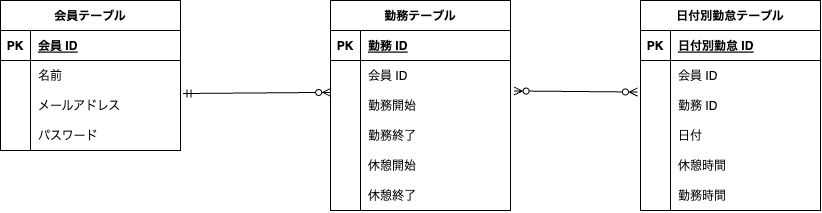

The diagram above was exported from draw.io. Its source (the exported page's mxGraphModel, read from the mxfile embedded in the PNG):
<mxGraphModel dx="534" dy="542" grid="1" gridSize="10" guides="1" tooltips="1" connect="1" arrows="1" fold="1" page="1" pageScale="1" pageWidth="1169" pageHeight="827" math="0" shadow="0">
  <root>
    <mxCell id="0" />
    <mxCell id="1" parent="0" />
    <mxCell id="2" value="会員テーブル" style="shape=table;startSize=30;container=1;collapsible=1;childLayout=tableLayout;fixedRows=1;rowLines=0;fontStyle=1;align=center;resizeLast=1;" parent="1" vertex="1">
      <mxGeometry x="30" y="270" width="180" height="150" as="geometry" />
    </mxCell>
    <mxCell id="3" value="" style="shape=tableRow;horizontal=0;startSize=0;swimlaneHead=0;swimlaneBody=0;fillColor=none;collapsible=0;dropTarget=0;points=[[0,0.5],[1,0.5]];portConstraint=eastwest;top=0;left=0;right=0;bottom=1;" parent="2" vertex="1">
      <mxGeometry y="30" width="180" height="30" as="geometry" />
    </mxCell>
    <mxCell id="4" value="PK" style="shape=partialRectangle;connectable=0;fillColor=none;top=0;left=0;bottom=0;right=0;fontStyle=1;overflow=hidden;" parent="3" vertex="1">
      <mxGeometry width="30" height="30" as="geometry">
        <mxRectangle width="30" height="30" as="alternateBounds" />
      </mxGeometry>
    </mxCell>
    <mxCell id="5" value="会員 ID" style="shape=partialRectangle;connectable=0;fillColor=none;top=0;left=0;bottom=0;right=0;align=left;spacingLeft=6;fontStyle=5;overflow=hidden;" parent="3" vertex="1">
      <mxGeometry x="30" width="150" height="30" as="geometry">
        <mxRectangle width="150" height="30" as="alternateBounds" />
      </mxGeometry>
    </mxCell>
    <mxCell id="6" value="" style="shape=tableRow;horizontal=0;startSize=0;swimlaneHead=0;swimlaneBody=0;fillColor=none;collapsible=0;dropTarget=0;points=[[0,0.5],[1,0.5]];portConstraint=eastwest;top=0;left=0;right=0;bottom=0;" parent="2" vertex="1">
      <mxGeometry y="60" width="180" height="30" as="geometry" />
    </mxCell>
    <mxCell id="7" value="" style="shape=partialRectangle;connectable=0;fillColor=none;top=0;left=0;bottom=0;right=0;editable=1;overflow=hidden;" parent="6" vertex="1">
      <mxGeometry width="30" height="30" as="geometry">
        <mxRectangle width="30" height="30" as="alternateBounds" />
      </mxGeometry>
    </mxCell>
    <mxCell id="8" value="名前" style="shape=partialRectangle;connectable=0;fillColor=none;top=0;left=0;bottom=0;right=0;align=left;spacingLeft=6;overflow=hidden;" parent="6" vertex="1">
      <mxGeometry x="30" width="150" height="30" as="geometry">
        <mxRectangle width="150" height="30" as="alternateBounds" />
      </mxGeometry>
    </mxCell>
    <mxCell id="9" value="" style="shape=tableRow;horizontal=0;startSize=0;swimlaneHead=0;swimlaneBody=0;fillColor=none;collapsible=0;dropTarget=0;points=[[0,0.5],[1,0.5]];portConstraint=eastwest;top=0;left=0;right=0;bottom=0;" parent="2" vertex="1">
      <mxGeometry y="90" width="180" height="30" as="geometry" />
    </mxCell>
    <mxCell id="10" value="" style="shape=partialRectangle;connectable=0;fillColor=none;top=0;left=0;bottom=0;right=0;editable=1;overflow=hidden;" parent="9" vertex="1">
      <mxGeometry width="30" height="30" as="geometry">
        <mxRectangle width="30" height="30" as="alternateBounds" />
      </mxGeometry>
    </mxCell>
    <mxCell id="11" value="メールアドレス" style="shape=partialRectangle;connectable=0;fillColor=none;top=0;left=0;bottom=0;right=0;align=left;spacingLeft=6;overflow=hidden;" parent="9" vertex="1">
      <mxGeometry x="30" width="150" height="30" as="geometry">
        <mxRectangle width="150" height="30" as="alternateBounds" />
      </mxGeometry>
    </mxCell>
    <mxCell id="12" value="" style="shape=tableRow;horizontal=0;startSize=0;swimlaneHead=0;swimlaneBody=0;fillColor=none;collapsible=0;dropTarget=0;points=[[0,0.5],[1,0.5]];portConstraint=eastwest;top=0;left=0;right=0;bottom=0;" parent="2" vertex="1">
      <mxGeometry y="120" width="180" height="30" as="geometry" />
    </mxCell>
    <mxCell id="13" value="" style="shape=partialRectangle;connectable=0;fillColor=none;top=0;left=0;bottom=0;right=0;editable=1;overflow=hidden;" parent="12" vertex="1">
      <mxGeometry width="30" height="30" as="geometry">
        <mxRectangle width="30" height="30" as="alternateBounds" />
      </mxGeometry>
    </mxCell>
    <mxCell id="14" value="パスワード" style="shape=partialRectangle;connectable=0;fillColor=none;top=0;left=0;bottom=0;right=0;align=left;spacingLeft=6;overflow=hidden;" parent="12" vertex="1">
      <mxGeometry x="30" width="150" height="30" as="geometry">
        <mxRectangle width="150" height="30" as="alternateBounds" />
      </mxGeometry>
    </mxCell>
    <mxCell id="15" value="勤務テーブル" style="shape=table;startSize=30;container=1;collapsible=1;childLayout=tableLayout;fixedRows=1;rowLines=0;fontStyle=1;align=center;resizeLast=1;" parent="1" vertex="1">
      <mxGeometry x="360" y="270" width="180" height="210" as="geometry" />
    </mxCell>
    <mxCell id="16" value="" style="shape=tableRow;horizontal=0;startSize=0;swimlaneHead=0;swimlaneBody=0;fillColor=none;collapsible=0;dropTarget=0;points=[[0,0.5],[1,0.5]];portConstraint=eastwest;top=0;left=0;right=0;bottom=1;" parent="15" vertex="1">
      <mxGeometry y="30" width="180" height="30" as="geometry" />
    </mxCell>
    <mxCell id="17" value="PK" style="shape=partialRectangle;connectable=0;fillColor=none;top=0;left=0;bottom=0;right=0;fontStyle=1;overflow=hidden;" parent="16" vertex="1">
      <mxGeometry width="30" height="30" as="geometry">
        <mxRectangle width="30" height="30" as="alternateBounds" />
      </mxGeometry>
    </mxCell>
    <mxCell id="18" value="勤務 ID" style="shape=partialRectangle;connectable=0;fillColor=none;top=0;left=0;bottom=0;right=0;align=left;spacingLeft=6;fontStyle=5;overflow=hidden;" parent="16" vertex="1">
      <mxGeometry x="30" width="150" height="30" as="geometry">
        <mxRectangle width="150" height="30" as="alternateBounds" />
      </mxGeometry>
    </mxCell>
    <mxCell id="19" value="" style="shape=tableRow;horizontal=0;startSize=0;swimlaneHead=0;swimlaneBody=0;fillColor=none;collapsible=0;dropTarget=0;points=[[0,0.5],[1,0.5]];portConstraint=eastwest;top=0;left=0;right=0;bottom=0;" parent="15" vertex="1">
      <mxGeometry y="60" width="180" height="30" as="geometry" />
    </mxCell>
    <mxCell id="20" value="" style="shape=partialRectangle;connectable=0;fillColor=none;top=0;left=0;bottom=0;right=0;editable=1;overflow=hidden;" parent="19" vertex="1">
      <mxGeometry width="30" height="30" as="geometry">
        <mxRectangle width="30" height="30" as="alternateBounds" />
      </mxGeometry>
    </mxCell>
    <mxCell id="21" value="会員 ID" style="shape=partialRectangle;connectable=0;fillColor=none;top=0;left=0;bottom=0;right=0;align=left;spacingLeft=6;overflow=hidden;" parent="19" vertex="1">
      <mxGeometry x="30" width="150" height="30" as="geometry">
        <mxRectangle width="150" height="30" as="alternateBounds" />
      </mxGeometry>
    </mxCell>
    <mxCell id="22" value="" style="shape=tableRow;horizontal=0;startSize=0;swimlaneHead=0;swimlaneBody=0;fillColor=none;collapsible=0;dropTarget=0;points=[[0,0.5],[1,0.5]];portConstraint=eastwest;top=0;left=0;right=0;bottom=0;" parent="15" vertex="1">
      <mxGeometry y="90" width="180" height="30" as="geometry" />
    </mxCell>
    <mxCell id="23" value="" style="shape=partialRectangle;connectable=0;fillColor=none;top=0;left=0;bottom=0;right=0;editable=1;overflow=hidden;" parent="22" vertex="1">
      <mxGeometry width="30" height="30" as="geometry">
        <mxRectangle width="30" height="30" as="alternateBounds" />
      </mxGeometry>
    </mxCell>
    <mxCell id="24" value="勤務開始" style="shape=partialRectangle;connectable=0;fillColor=none;top=0;left=0;bottom=0;right=0;align=left;spacingLeft=6;overflow=hidden;" parent="22" vertex="1">
      <mxGeometry x="30" width="150" height="30" as="geometry">
        <mxRectangle width="150" height="30" as="alternateBounds" />
      </mxGeometry>
    </mxCell>
    <mxCell id="25" value="" style="shape=tableRow;horizontal=0;startSize=0;swimlaneHead=0;swimlaneBody=0;fillColor=none;collapsible=0;dropTarget=0;points=[[0,0.5],[1,0.5]];portConstraint=eastwest;top=0;left=0;right=0;bottom=0;" parent="15" vertex="1">
      <mxGeometry y="120" width="180" height="30" as="geometry" />
    </mxCell>
    <mxCell id="26" value="" style="shape=partialRectangle;connectable=0;fillColor=none;top=0;left=0;bottom=0;right=0;editable=1;overflow=hidden;" parent="25" vertex="1">
      <mxGeometry width="30" height="30" as="geometry">
        <mxRectangle width="30" height="30" as="alternateBounds" />
      </mxGeometry>
    </mxCell>
    <mxCell id="27" value="勤務終了" style="shape=partialRectangle;connectable=0;fillColor=none;top=0;left=0;bottom=0;right=0;align=left;spacingLeft=6;overflow=hidden;" parent="25" vertex="1">
      <mxGeometry x="30" width="150" height="30" as="geometry">
        <mxRectangle width="150" height="30" as="alternateBounds" />
      </mxGeometry>
    </mxCell>
    <mxCell id="41" value="日付別勤怠テーブル" style="shape=table;startSize=30;container=1;collapsible=1;childLayout=tableLayout;fixedRows=1;rowLines=0;fontStyle=1;align=center;resizeLast=1;" parent="1" vertex="1">
      <mxGeometry x="670" y="270" width="180" height="210" as="geometry" />
    </mxCell>
    <mxCell id="42" value="" style="shape=tableRow;horizontal=0;startSize=0;swimlaneHead=0;swimlaneBody=0;fillColor=none;collapsible=0;dropTarget=0;points=[[0,0.5],[1,0.5]];portConstraint=eastwest;top=0;left=0;right=0;bottom=1;" parent="41" vertex="1">
      <mxGeometry y="30" width="180" height="30" as="geometry" />
    </mxCell>
    <mxCell id="43" value="PK" style="shape=partialRectangle;connectable=0;fillColor=none;top=0;left=0;bottom=0;right=0;fontStyle=1;overflow=hidden;" parent="42" vertex="1">
      <mxGeometry width="30" height="30" as="geometry">
        <mxRectangle width="30" height="30" as="alternateBounds" />
      </mxGeometry>
    </mxCell>
    <mxCell id="44" value="日付別勤怠 ID" style="shape=partialRectangle;connectable=0;fillColor=none;top=0;left=0;bottom=0;right=0;align=left;spacingLeft=6;fontStyle=5;overflow=hidden;" parent="42" vertex="1">
      <mxGeometry x="30" width="150" height="30" as="geometry">
        <mxRectangle width="150" height="30" as="alternateBounds" />
      </mxGeometry>
    </mxCell>
    <mxCell id="45" value="" style="shape=tableRow;horizontal=0;startSize=0;swimlaneHead=0;swimlaneBody=0;fillColor=none;collapsible=0;dropTarget=0;points=[[0,0.5],[1,0.5]];portConstraint=eastwest;top=0;left=0;right=0;bottom=0;" parent="41" vertex="1">
      <mxGeometry y="60" width="180" height="30" as="geometry" />
    </mxCell>
    <mxCell id="46" value="" style="shape=partialRectangle;connectable=0;fillColor=none;top=0;left=0;bottom=0;right=0;editable=1;overflow=hidden;" parent="45" vertex="1">
      <mxGeometry width="30" height="30" as="geometry">
        <mxRectangle width="30" height="30" as="alternateBounds" />
      </mxGeometry>
    </mxCell>
    <mxCell id="47" value="会員 ID" style="shape=partialRectangle;connectable=0;fillColor=none;top=0;left=0;bottom=0;right=0;align=left;spacingLeft=6;overflow=hidden;" parent="45" vertex="1">
      <mxGeometry x="30" width="150" height="30" as="geometry">
        <mxRectangle width="150" height="30" as="alternateBounds" />
      </mxGeometry>
    </mxCell>
    <mxCell id="48" value="" style="shape=tableRow;horizontal=0;startSize=0;swimlaneHead=0;swimlaneBody=0;fillColor=none;collapsible=0;dropTarget=0;points=[[0,0.5],[1,0.5]];portConstraint=eastwest;top=0;left=0;right=0;bottom=0;" parent="41" vertex="1">
      <mxGeometry y="90" width="180" height="30" as="geometry" />
    </mxCell>
    <mxCell id="49" value="" style="shape=partialRectangle;connectable=0;fillColor=none;top=0;left=0;bottom=0;right=0;editable=1;overflow=hidden;" parent="48" vertex="1">
      <mxGeometry width="30" height="30" as="geometry">
        <mxRectangle width="30" height="30" as="alternateBounds" />
      </mxGeometry>
    </mxCell>
    <mxCell id="50" value="勤務 ID" style="shape=partialRectangle;connectable=0;fillColor=none;top=0;left=0;bottom=0;right=0;align=left;spacingLeft=6;overflow=hidden;" parent="48" vertex="1">
      <mxGeometry x="30" width="150" height="30" as="geometry">
        <mxRectangle width="150" height="30" as="alternateBounds" />
      </mxGeometry>
    </mxCell>
    <mxCell id="51" value="" style="shape=tableRow;horizontal=0;startSize=0;swimlaneHead=0;swimlaneBody=0;fillColor=none;collapsible=0;dropTarget=0;points=[[0,0.5],[1,0.5]];portConstraint=eastwest;top=0;left=0;right=0;bottom=0;" parent="41" vertex="1">
      <mxGeometry y="120" width="180" height="30" as="geometry" />
    </mxCell>
    <mxCell id="52" value="" style="shape=partialRectangle;connectable=0;fillColor=none;top=0;left=0;bottom=0;right=0;editable=1;overflow=hidden;" parent="51" vertex="1">
      <mxGeometry width="30" height="30" as="geometry">
        <mxRectangle width="30" height="30" as="alternateBounds" />
      </mxGeometry>
    </mxCell>
    <mxCell id="53" value="日付" style="shape=partialRectangle;connectable=0;fillColor=none;top=0;left=0;bottom=0;right=0;align=left;spacingLeft=6;overflow=hidden;" parent="51" vertex="1">
      <mxGeometry x="30" width="150" height="30" as="geometry">
        <mxRectangle width="150" height="30" as="alternateBounds" />
      </mxGeometry>
    </mxCell>
    <mxCell id="54" value="休憩時間" style="shape=partialRectangle;connectable=0;fillColor=none;top=0;left=0;bottom=0;right=0;align=left;spacingLeft=6;overflow=hidden;" parent="1" vertex="1">
      <mxGeometry x="700" y="420" width="150" height="30" as="geometry">
        <mxRectangle width="150" height="30" as="alternateBounds" />
      </mxGeometry>
    </mxCell>
    <mxCell id="55" value="勤務時間" style="shape=partialRectangle;connectable=0;fillColor=none;top=0;left=0;bottom=0;right=0;align=left;spacingLeft=6;overflow=hidden;" parent="1" vertex="1">
      <mxGeometry x="700" y="450" width="150" height="30" as="geometry">
        <mxRectangle width="150" height="30" as="alternateBounds" />
      </mxGeometry>
    </mxCell>
    <mxCell id="56" value="" style="endArrow=none;html=1;rounded=0;" parent="1" edge="1">
      <mxGeometry relative="1" as="geometry">
        <mxPoint x="700" y="420" as="sourcePoint" />
        <mxPoint x="700" y="480" as="targetPoint" />
      </mxGeometry>
    </mxCell>
    <mxCell id="66" value="" style="fontSize=12;html=1;endArrow=ERzeroToMany;endFill=1;startArrow=ERzeroToMany;entryX=-0.017;entryY=0.052;entryDx=0;entryDy=0;entryPerimeter=0;exitX=1.02;exitY=0.015;exitDx=0;exitDy=0;exitPerimeter=0;" parent="1" source="22" target="48" edge="1">
      <mxGeometry width="100" height="100" relative="1" as="geometry">
        <mxPoint x="550" y="430" as="sourcePoint" />
        <mxPoint x="650" y="330" as="targetPoint" />
      </mxGeometry>
    </mxCell>
    <mxCell id="68" value="休憩開始" style="shape=partialRectangle;connectable=0;fillColor=none;top=0;left=0;bottom=0;right=0;align=left;spacingLeft=6;overflow=hidden;" parent="1" vertex="1">
      <mxGeometry x="390" y="420" width="150" height="30" as="geometry">
        <mxRectangle width="150" height="30" as="alternateBounds" />
      </mxGeometry>
    </mxCell>
    <mxCell id="69" value="休憩終了" style="shape=partialRectangle;connectable=0;fillColor=none;top=0;left=0;bottom=0;right=0;align=left;spacingLeft=6;overflow=hidden;" parent="1" vertex="1">
      <mxGeometry x="390" y="450" width="150" height="30" as="geometry">
        <mxRectangle width="150" height="30" as="alternateBounds" />
      </mxGeometry>
    </mxCell>
    <mxCell id="71" value="" style="endArrow=none;html=1;rounded=0;" parent="1" edge="1">
      <mxGeometry relative="1" as="geometry">
        <mxPoint x="390" y="420" as="sourcePoint" />
        <mxPoint x="390" y="480" as="targetPoint" />
      </mxGeometry>
    </mxCell>
    <mxCell id="72" value="" style="fontSize=12;html=1;endArrow=ERzeroToMany;startArrow=ERmandOne;exitX=1.014;exitY=0.1;exitDx=0;exitDy=0;exitPerimeter=0;entryX=0.001;entryY=0.063;entryDx=0;entryDy=0;entryPerimeter=0;" parent="1" source="9" target="22" edge="1">
      <mxGeometry width="100" height="100" relative="1" as="geometry">
        <mxPoint x="240" y="425" as="sourcePoint" />
        <mxPoint x="340" y="325" as="targetPoint" />
      </mxGeometry>
    </mxCell>
  </root>
</mxGraphModel>